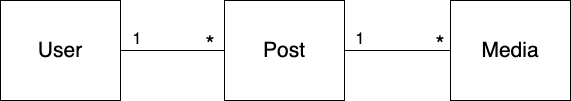

The diagram above was exported from draw.io. Its source (the exported page's mxGraphModel, read from the mxfile embedded in the PNG):
<mxGraphModel dx="1098" dy="665" grid="1" gridSize="10" guides="1" tooltips="1" connect="1" arrows="1" fold="1" page="1" pageScale="1" pageWidth="827" pageHeight="1169" math="0" shadow="0">
  <root>
    <mxCell id="0" />
    <mxCell id="1" parent="0" />
    <mxCell id="TT4_f_nRNMYkFAi_vCzq-1" value="&lt;font style=&quot;font-size: 21px;&quot;&gt;User&lt;/font&gt;" style="rounded=0;whiteSpace=wrap;html=1;" parent="1" vertex="1">
      <mxGeometry x="130" y="290" width="120" height="100" as="geometry" />
    </mxCell>
    <mxCell id="TT4_f_nRNMYkFAi_vCzq-5" style="edgeStyle=orthogonalEdgeStyle;rounded=0;orthogonalLoop=1;jettySize=auto;html=1;entryX=1;entryY=0.5;entryDx=0;entryDy=0;fontSize=21;endArrow=none;endFill=0;" parent="1" source="TT4_f_nRNMYkFAi_vCzq-3" target="TT4_f_nRNMYkFAi_vCzq-1" edge="1">
      <mxGeometry relative="1" as="geometry" />
    </mxCell>
    <mxCell id="TT4_f_nRNMYkFAi_vCzq-6" style="edgeStyle=orthogonalEdgeStyle;rounded=0;orthogonalLoop=1;jettySize=auto;html=1;entryX=0;entryY=0.5;entryDx=0;entryDy=0;fontSize=21;endArrow=none;endFill=0;" parent="1" source="TT4_f_nRNMYkFAi_vCzq-3" target="TT4_f_nRNMYkFAi_vCzq-4" edge="1">
      <mxGeometry relative="1" as="geometry" />
    </mxCell>
    <mxCell id="TT4_f_nRNMYkFAi_vCzq-3" value="&lt;font style=&quot;font-size: 21px;&quot;&gt;Post&lt;/font&gt;" style="rounded=0;whiteSpace=wrap;html=1;" parent="1" vertex="1">
      <mxGeometry x="354" y="290" width="120" height="100" as="geometry" />
    </mxCell>
    <mxCell id="TT4_f_nRNMYkFAi_vCzq-4" value="&lt;font style=&quot;font-size: 21px;&quot;&gt;Media&lt;/font&gt;" style="rounded=0;whiteSpace=wrap;html=1;" parent="1" vertex="1">
      <mxGeometry x="580" y="290" width="120" height="100" as="geometry" />
    </mxCell>
    <mxCell id="MNUYSC-x1HJEEOLDKbQ0-1" value="&lt;font style=&quot;font-size: 16px;&quot;&gt;1&lt;/font&gt;" style="text;html=1;strokeColor=none;fillColor=none;align=center;verticalAlign=middle;whiteSpace=wrap;rounded=0;" vertex="1" parent="1">
      <mxGeometry x="237" y="314" width="60" height="30" as="geometry" />
    </mxCell>
    <mxCell id="MNUYSC-x1HJEEOLDKbQ0-2" value="&lt;font style=&quot;font-size: 23px;&quot;&gt;*&lt;/font&gt;" style="text;html=1;strokeColor=none;fillColor=none;align=center;verticalAlign=middle;whiteSpace=wrap;rounded=0;" vertex="1" parent="1">
      <mxGeometry x="310" y="320" width="60" height="30" as="geometry" />
    </mxCell>
    <mxCell id="MNUYSC-x1HJEEOLDKbQ0-3" value="&lt;font style=&quot;font-size: 16px;&quot;&gt;1&lt;/font&gt;" style="text;html=1;strokeColor=none;fillColor=none;align=center;verticalAlign=middle;whiteSpace=wrap;rounded=0;" vertex="1" parent="1">
      <mxGeometry x="460" y="314" width="60" height="30" as="geometry" />
    </mxCell>
    <mxCell id="MNUYSC-x1HJEEOLDKbQ0-4" value="&lt;font style=&quot;font-size: 23px;&quot;&gt;*&lt;/font&gt;" style="text;html=1;strokeColor=none;fillColor=none;align=center;verticalAlign=middle;whiteSpace=wrap;rounded=0;" vertex="1" parent="1">
      <mxGeometry x="540" y="320" width="60" height="30" as="geometry" />
    </mxCell>
  </root>
</mxGraphModel>